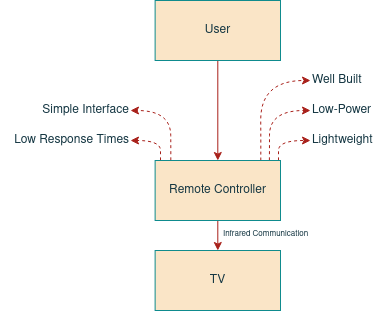

The diagram above was exported from draw.io. Its source (the exported page's mxGraphModel, read from the mxfile embedded in the PNG):
<mxGraphModel dx="699" dy="364" grid="1" gridSize="10" guides="1" tooltips="1" connect="1" arrows="1" fold="1" page="1" pageScale="1" pageWidth="850" pageHeight="1100" background="none" math="0" shadow="0">
  <root>
    <mxCell id="Qe4xS1OJrp35IrMtnnHV-0" />
    <mxCell id="Qe4xS1OJrp35IrMtnnHV-1" parent="Qe4xS1OJrp35IrMtnnHV-0" />
    <mxCell id="Qe4xS1OJrp35IrMtnnHV-2" value="TV" style="rounded=0;whiteSpace=wrap;html=1;fillColor=#FAE5C7;strokeColor=#0F8B8D;fontColor=#143642;" vertex="1" parent="Qe4xS1OJrp35IrMtnnHV-1">
      <mxGeometry x="364.62" y="370" width="125.38" height="60" as="geometry" />
    </mxCell>
    <mxCell id="Gx6ebh4QUimX5oIxFBTM-5" style="edgeStyle=orthogonalEdgeStyle;curved=0;rounded=1;sketch=0;orthogonalLoop=1;jettySize=auto;html=1;exitX=0.5;exitY=1;exitDx=0;exitDy=0;entryX=0.5;entryY=0;entryDx=0;entryDy=0;fontColor=#143642;strokeColor=#A8201A;fillColor=#FAE5C7;" edge="1" parent="Qe4xS1OJrp35IrMtnnHV-1" source="Qe4xS1OJrp35IrMtnnHV-3" target="Qe4xS1OJrp35IrMtnnHV-2">
      <mxGeometry relative="1" as="geometry" />
    </mxCell>
    <mxCell id="Qe4xS1OJrp35IrMtnnHV-13" style="edgeStyle=orthogonalEdgeStyle;curved=0;rounded=1;sketch=0;orthogonalLoop=1;jettySize=auto;html=1;exitX=0.5;exitY=1;exitDx=0;exitDy=0;entryX=0.5;entryY=0;entryDx=0;entryDy=0;fontColor=#143642;strokeColor=#A8201A;fillColor=#FAE5C7;" edge="1" parent="Qe4xS1OJrp35IrMtnnHV-1" source="Qe4xS1OJrp35IrMtnnHV-14" target="Qe4xS1OJrp35IrMtnnHV-3">
      <mxGeometry relative="1" as="geometry" />
    </mxCell>
    <mxCell id="Qe4xS1OJrp35IrMtnnHV-14" value="User" style="rounded=0;whiteSpace=wrap;html=1;sketch=0;fontColor=#143642;strokeColor=#0F8B8D;fillColor=#FAE5C7;" vertex="1" parent="Qe4xS1OJrp35IrMtnnHV-1">
      <mxGeometry x="364.62" y="120" width="125.38" height="60" as="geometry" />
    </mxCell>
    <mxCell id="Qe4xS1OJrp35IrMtnnHV-15" value="" style="curved=1;endArrow=classic;html=1;rounded=1;dashed=1;sketch=0;fontColor=#143642;strokeColor=#A8201A;fillColor=#FAE5C7;" edge="1" parent="Qe4xS1OJrp35IrMtnnHV-1">
      <mxGeometry width="50" height="50" relative="1" as="geometry">
        <mxPoint x="488" y="310" as="sourcePoint" />
        <mxPoint x="520" y="260" as="targetPoint" />
        <Array as="points">
          <mxPoint x="488" y="280" />
          <mxPoint x="488" y="260" />
        </Array>
      </mxGeometry>
    </mxCell>
    <mxCell id="Qe4xS1OJrp35IrMtnnHV-16" value="Lightweight" style="text;html=1;align=left;verticalAlign=middle;resizable=0;points=[];autosize=1;strokeColor=none;fillColor=none;fontColor=#143642;" vertex="1" parent="Qe4xS1OJrp35IrMtnnHV-1">
      <mxGeometry x="520" y="250" width="80" height="20" as="geometry" />
    </mxCell>
    <mxCell id="Qe4xS1OJrp35IrMtnnHV-17" value="" style="curved=1;endArrow=classic;html=1;rounded=1;dashed=1;sketch=0;fontColor=#143642;strokeColor=#A8201A;fillColor=#FAE5C7;exitX=0.968;exitY=0.002;exitDx=0;exitDy=0;exitPerimeter=0;" edge="1" parent="Qe4xS1OJrp35IrMtnnHV-1">
      <mxGeometry width="50" height="50" relative="1" as="geometry">
        <mxPoint x="478.5200000000002" y="309.9999999999999" as="sourcePoint" />
        <mxPoint x="520" y="230" as="targetPoint" />
        <Array as="points">
          <mxPoint x="479" y="279.52" />
          <mxPoint x="479" y="230" />
        </Array>
      </mxGeometry>
    </mxCell>
    <mxCell id="Qe4xS1OJrp35IrMtnnHV-18" value="Low-Power" style="text;html=1;align=left;verticalAlign=middle;resizable=0;points=[];autosize=1;strokeColor=none;fillColor=none;fontColor=#143642;" vertex="1" parent="Qe4xS1OJrp35IrMtnnHV-1">
      <mxGeometry x="520" y="220" width="70" height="20" as="geometry" />
    </mxCell>
    <mxCell id="Qe4xS1OJrp35IrMtnnHV-19" value="Well Built" style="text;html=1;align=left;verticalAlign=middle;resizable=0;points=[];autosize=1;strokeColor=none;fillColor=none;fontColor=#143642;" vertex="1" parent="Qe4xS1OJrp35IrMtnnHV-1">
      <mxGeometry x="520" y="190" width="70" height="20" as="geometry" />
    </mxCell>
    <mxCell id="Qe4xS1OJrp35IrMtnnHV-20" value="" style="curved=1;endArrow=classic;html=1;rounded=1;dashed=1;sketch=0;fontColor=#143642;strokeColor=#A8201A;fillColor=#FAE5C7;exitX=0.968;exitY=0.002;exitDx=0;exitDy=0;exitPerimeter=0;" edge="1" parent="Qe4xS1OJrp35IrMtnnHV-1">
      <mxGeometry width="50" height="50" relative="1" as="geometry">
        <mxPoint x="470.0000000000002" y="309.99999999999983" as="sourcePoint" />
        <mxPoint x="520" y="200" as="targetPoint" />
        <Array as="points">
          <mxPoint x="470.48" y="279.52" />
          <mxPoint x="470" y="200" />
        </Array>
      </mxGeometry>
    </mxCell>
    <mxCell id="Qe4xS1OJrp35IrMtnnHV-22" value="Low Response Times" style="text;html=1;align=right;verticalAlign=middle;resizable=0;points=[];autosize=1;strokeColor=none;fillColor=none;fontColor=#143642;" vertex="1" parent="Qe4xS1OJrp35IrMtnnHV-1">
      <mxGeometry x="210" y="250" width="130" height="20" as="geometry" />
    </mxCell>
    <mxCell id="Gx6ebh4QUimX5oIxFBTM-1" value="Simple Interface" style="text;html=1;align=right;verticalAlign=middle;resizable=0;points=[];autosize=1;strokeColor=none;fillColor=none;fontColor=#143642;" vertex="1" parent="Qe4xS1OJrp35IrMtnnHV-1">
      <mxGeometry x="240" y="220" width="100" height="20" as="geometry" />
    </mxCell>
    <mxCell id="Gx6ebh4QUimX5oIxFBTM-3" value="" style="curved=1;endArrow=classic;html=1;rounded=1;dashed=1;sketch=0;fontColor=#143642;strokeColor=#A8201A;fillColor=#FAE5C7;" edge="1" parent="Qe4xS1OJrp35IrMtnnHV-1">
      <mxGeometry width="50" height="50" relative="1" as="geometry">
        <mxPoint x="370" y="310" as="sourcePoint" />
        <mxPoint x="340" y="260" as="targetPoint" />
        <Array as="points">
          <mxPoint x="370" y="280" />
          <mxPoint x="370" y="260" />
        </Array>
      </mxGeometry>
    </mxCell>
    <mxCell id="Gx6ebh4QUimX5oIxFBTM-4" value="" style="curved=1;endArrow=classic;html=1;rounded=1;dashed=1;sketch=0;fontColor=#143642;strokeColor=#A8201A;fillColor=#FAE5C7;exitX=0.968;exitY=0.002;exitDx=0;exitDy=0;exitPerimeter=0;" edge="1" parent="Qe4xS1OJrp35IrMtnnHV-1">
      <mxGeometry width="50" height="50" relative="1" as="geometry">
        <mxPoint x="380.0000000000002" y="309.9999999999999" as="sourcePoint" />
        <mxPoint x="340" y="230" as="targetPoint" />
        <Array as="points">
          <mxPoint x="380.48" y="279.52" />
          <mxPoint x="380" y="230" />
        </Array>
      </mxGeometry>
    </mxCell>
    <mxCell id="Qe4xS1OJrp35IrMtnnHV-3" value="Remote Controller" style="rounded=0;whiteSpace=wrap;html=1;verticalAlign=middle;fillColor=#FAE5C7;strokeColor=#0F8B8D;fontColor=#143642;" vertex="1" parent="Qe4xS1OJrp35IrMtnnHV-1">
      <mxGeometry x="364.62" y="280" width="125.38" height="60" as="geometry" />
    </mxCell>
    <mxCell id="Gx6ebh4QUimX5oIxFBTM-6" value="Infrared Communication" style="text;html=1;align=center;verticalAlign=middle;resizable=0;points=[];autosize=1;strokeColor=none;fillColor=none;fontColor=#143642;fontSize=8;" vertex="1" parent="Qe4xS1OJrp35IrMtnnHV-1">
      <mxGeometry x="425" y="344" width="100" height="20" as="geometry" />
    </mxCell>
  </root>
</mxGraphModel>